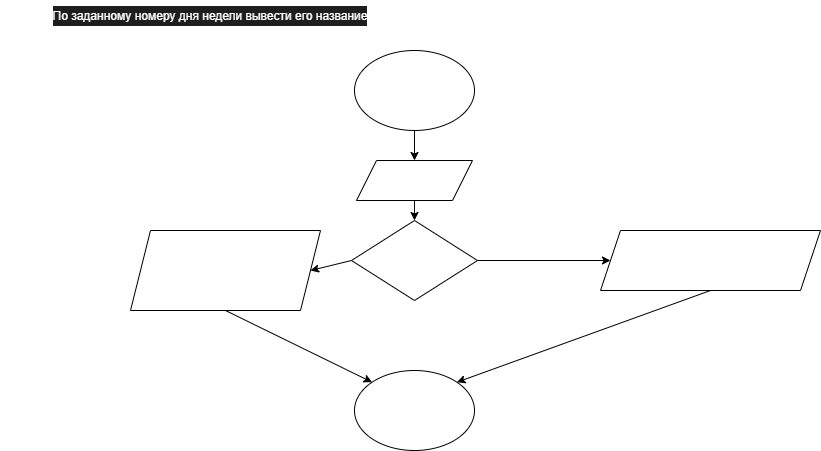

The diagram above was exported from draw.io. Its source (the exported page's mxGraphModel, read from the mxfile embedded in the PNG):
<mxGraphModel dx="1122" dy="606" grid="1" gridSize="10" guides="1" tooltips="1" connect="1" arrows="1" fold="1" page="1" pageScale="1" pageWidth="827" pageHeight="1169" math="0" shadow="0">
  <root>
    <mxCell id="0" />
    <mxCell id="1" parent="0" />
    <mxCell id="2" value="&lt;div style=&quot;background-color: rgb(30 , 30 , 30) ; font-family: &amp;#34;consolas&amp;#34; , &amp;#34;courier new&amp;#34; , monospace ; font-size: 14px ; line-height: 19px&quot;&gt;&lt;span style=&quot;font-family: &amp;#34;helvetica&amp;#34; ; font-size: 12px&quot;&gt;&lt;font color=&quot;#ffffff&quot;&gt;По заданному номеру дня недели вывести его название&lt;/font&gt;&lt;/span&gt;&lt;br&gt;&lt;/div&gt;" style="text;html=1;strokeColor=none;fillColor=none;align=center;verticalAlign=middle;whiteSpace=wrap;rounded=0;" parent="1" vertex="1">
      <mxGeometry width="420" height="30" as="geometry" />
    </mxCell>
    <mxCell id="24" style="edgeStyle=none;html=1;exitX=0.5;exitY=1;exitDx=0;exitDy=0;entryX=0.5;entryY=0;entryDx=0;entryDy=0;fontColor=#FFFFFF;" edge="1" parent="1" source="19" target="23">
      <mxGeometry relative="1" as="geometry" />
    </mxCell>
    <mxCell id="19" value="Start" style="ellipse;whiteSpace=wrap;html=1;fontColor=#FFFFFF;" vertex="1" parent="1">
      <mxGeometry x="354" y="50" width="120" height="80" as="geometry" />
    </mxCell>
    <mxCell id="26" style="edgeStyle=none;html=1;exitX=0.5;exitY=1;exitDx=0;exitDy=0;entryX=0.5;entryY=0;entryDx=0;entryDy=0;fontColor=#FFFFFF;" edge="1" parent="1" source="23" target="25">
      <mxGeometry relative="1" as="geometry" />
    </mxCell>
    <mxCell id="23" value="WriteDay" style="shape=parallelogram;perimeter=parallelogramPerimeter;whiteSpace=wrap;html=1;fixedSize=1;fontColor=#FFFFFF;" vertex="1" parent="1">
      <mxGeometry x="356" y="160" width="116" height="40" as="geometry" />
    </mxCell>
    <mxCell id="31" style="edgeStyle=none;html=1;exitX=1;exitY=0.5;exitDx=0;exitDy=0;entryX=0;entryY=0.5;entryDx=0;entryDy=0;fontColor=#FFFFFF;" edge="1" parent="1" source="25" target="32">
      <mxGeometry relative="1" as="geometry">
        <mxPoint x="600" y="260" as="targetPoint" />
      </mxGeometry>
    </mxCell>
    <mxCell id="34" style="edgeStyle=none;html=1;exitX=0;exitY=0.5;exitDx=0;exitDy=0;entryX=1;entryY=0.5;entryDx=0;entryDy=0;fontColor=#FFFFFF;" edge="1" parent="1" source="25" target="33">
      <mxGeometry relative="1" as="geometry" />
    </mxCell>
    <mxCell id="25" value="WriteDay &amp;gt; 7" style="rhombus;whiteSpace=wrap;html=1;fontColor=#FFFFFF;" vertex="1" parent="1">
      <mxGeometry x="351" y="220" width="126" height="80" as="geometry" />
    </mxCell>
    <mxCell id="28" value="yes" style="text;html=1;strokeColor=none;fillColor=none;align=center;verticalAlign=middle;whiteSpace=wrap;rounded=0;fontColor=#FFFFFF;" vertex="1" parent="1">
      <mxGeometry x="450" y="220" width="60" height="30" as="geometry" />
    </mxCell>
    <mxCell id="29" value="no" style="text;html=1;strokeColor=none;fillColor=none;align=center;verticalAlign=middle;whiteSpace=wrap;rounded=0;fontColor=#FFFFFF;" vertex="1" parent="1">
      <mxGeometry x="330" y="220" width="60" height="30" as="geometry" />
    </mxCell>
    <mxCell id="37" style="edgeStyle=none;html=1;exitX=0.5;exitY=1;exitDx=0;exitDy=0;entryX=1;entryY=0;entryDx=0;entryDy=0;fontColor=#FFFFFF;" edge="1" parent="1" source="32" target="35">
      <mxGeometry relative="1" as="geometry" />
    </mxCell>
    <mxCell id="32" value="print &quot;Число указано не верно&quot;" style="shape=parallelogram;perimeter=parallelogramPerimeter;whiteSpace=wrap;html=1;fixedSize=1;fontColor=#FFFFFF;" vertex="1" parent="1">
      <mxGeometry x="600" y="230" width="220" height="60" as="geometry" />
    </mxCell>
    <mxCell id="36" style="edgeStyle=none;html=1;exitX=0.5;exitY=1;exitDx=0;exitDy=0;entryX=0;entryY=0;entryDx=0;entryDy=0;fontColor=#FFFFFF;" edge="1" parent="1" source="33" target="35">
      <mxGeometry relative="1" as="geometry" />
    </mxCell>
    <mxCell id="33" value="print (Day[i - 1])" style="shape=parallelogram;perimeter=parallelogramPerimeter;whiteSpace=wrap;html=1;fixedSize=1;fontColor=#FFFFFF;" vertex="1" parent="1">
      <mxGeometry x="130" y="230" width="190" height="80" as="geometry" />
    </mxCell>
    <mxCell id="35" value="End" style="ellipse;whiteSpace=wrap;html=1;fontColor=#FFFFFF;" vertex="1" parent="1">
      <mxGeometry x="354" y="370" width="120" height="80" as="geometry" />
    </mxCell>
  </root>
</mxGraphModel>